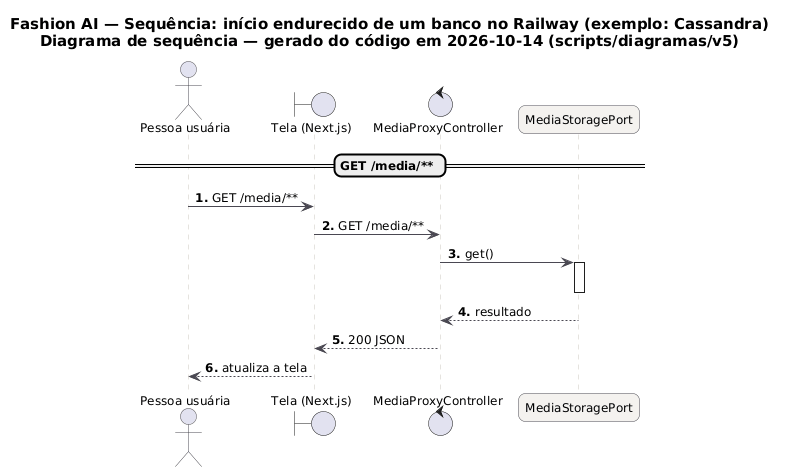

The diagram above was rendered by PlantUML. Its source (embedded in the PNG):
@startuml BANCOS_Sequencia_Inicio_Endurecido
skinparam backgroundColor #FFFFFF
skinparam shadowing false
skinparam defaultFontName "DejaVu Sans"
skinparam defaultFontSize 12
skinparam titleFontSize 15
skinparam roundcorner 14
skinparam ArrowColor #52606D
skinparam note {
  BackgroundColor #FFFDEB
  BorderColor #D8CE78
  FontColor #554F24
}
skinparam sequence {
  ArrowColor #4A4852
  LifeLineBorderColor #CBC6BE
  ParticipantBackgroundColor #F4F2EF
  ParticipantBorderColor #4A4852
  ActorBorderColor #4A4852
  GroupBorderColor #CBC6BE
  GroupBackgroundColor #FAF8F5
}
autonumber "<b>0."
title Fashion AI — Sequência: início endurecido de um banco no Railway (exemplo: Cassandra)\nDiagrama de sequência — gerado do código em 2026-10-14 (scripts/diagramas/v5)

actor "Pessoa usuária" as U
boundary "Tela (Next.js)" as P
control "MediaProxyController" as MediaProxyController
participant "MediaStoragePort" as MediaStoragePort
== GET /media/** ==
U -> P : GET /media/**
P -> MediaProxyController : GET /media/**
MediaProxyController -> MediaStoragePort : get()
activate MediaStoragePort
deactivate MediaStoragePort
MediaStoragePort --> MediaProxyController : resultado
MediaProxyController --> P : 200 JSON
P --> U : atualiza a tela
@enduml